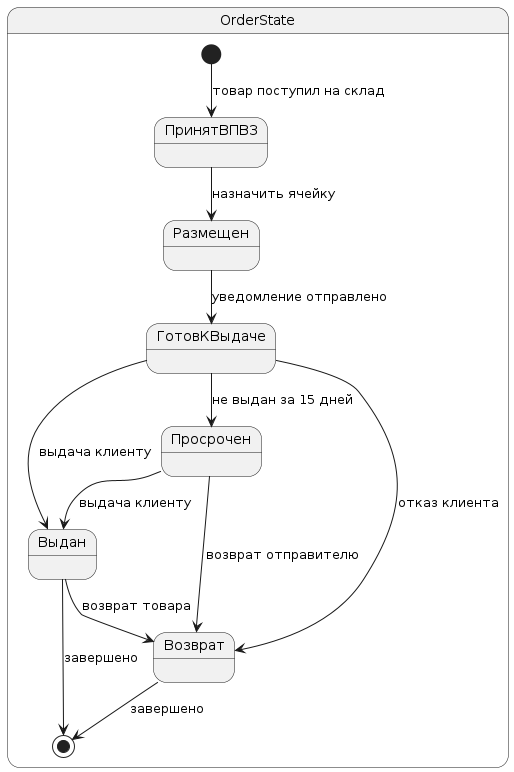

The diagram above was rendered by PlantUML. Its source (embedded in the PNG):
@startuml
' Диаграмма состояний для объекта Order
state OrderState {
  [*] --> ПринятВПВЗ : товар поступил на склад
  
  state ПринятВПВЗ
  state Размещен
  state ГотовКВыдаче
  state Просрочен
  state Выдан
  state Возврат
  
  ПринятВПВЗ --> Размещен : назначить ячейку
  Размещен --> ГотовКВыдаче : уведомление отправлено
  
  ГотовКВыдаче --> Выдан : выдача клиенту
  ГотовКВыдаче --> Просрочен : не выдан за 15 дней
  
  Просрочен --> Выдан : выдача клиенту
  Просрочен --> Возврат : возврат отправителю
  
  ГотовКВыдаче --> Возврат : отказ клиента
  Выдан --> Возврат : возврат товара
  
  Возврат --> [*] : завершено
  Выдан --> [*] : завершено
}
@enduml